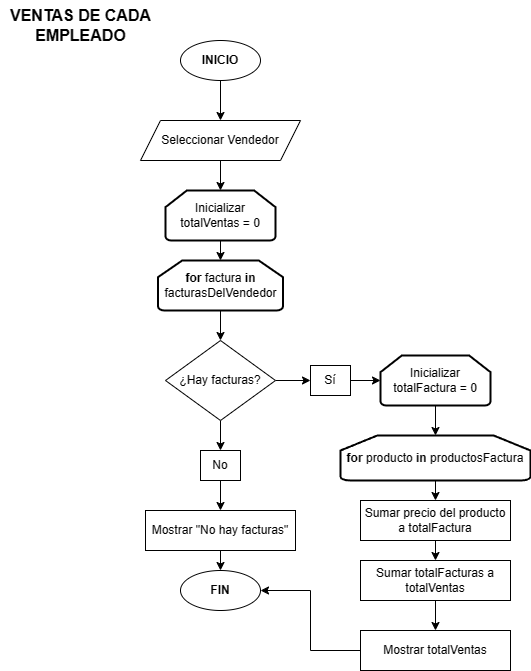

The diagram above was exported from draw.io. Its source (the exported page's mxGraphModel, read from the mxfile embedded in the PNG):
<mxGraphModel dx="832" dy="447" grid="1" gridSize="10" guides="1" tooltips="1" connect="1" arrows="1" fold="1" page="1" pageScale="1" pageWidth="827" pageHeight="1169" background="none" math="0" shadow="0">
  <root>
    <mxCell id="WIyWlLk6GJQsqaUBKTNV-0" />
    <mxCell id="WIyWlLk6GJQsqaUBKTNV-1" parent="WIyWlLk6GJQsqaUBKTNV-0" />
    <mxCell id="WuzCzDK2jLKwMSGD9dU1-0" value="Sí" style="rounded=0;whiteSpace=wrap;html=1;" parent="WIyWlLk6GJQsqaUBKTNV-1" vertex="1">
      <mxGeometry x="500" y="415" width="40" height="30" as="geometry" />
    </mxCell>
    <mxCell id="2XVpiUdMRCBjaIaKYec0-22" style="edgeStyle=orthogonalEdgeStyle;rounded=0;orthogonalLoop=1;jettySize=auto;html=1;exitX=0.5;exitY=1;exitDx=0;exitDy=0;entryX=0.5;entryY=0;entryDx=0;entryDy=0;" edge="1" parent="WIyWlLk6GJQsqaUBKTNV-1" source="WuzCzDK2jLKwMSGD9dU1-1" target="WuzCzDK2jLKwMSGD9dU1-3">
      <mxGeometry relative="1" as="geometry" />
    </mxCell>
    <mxCell id="WuzCzDK2jLKwMSGD9dU1-1" value="Sumar precio del producto a totalFactura" style="rounded=0;whiteSpace=wrap;html=1;" parent="WIyWlLk6GJQsqaUBKTNV-1" vertex="1">
      <mxGeometry x="550" y="550" width="150" height="40" as="geometry" />
    </mxCell>
    <mxCell id="2XVpiUdMRCBjaIaKYec0-24" style="edgeStyle=orthogonalEdgeStyle;rounded=0;orthogonalLoop=1;jettySize=auto;html=1;exitX=0.5;exitY=1;exitDx=0;exitDy=0;entryX=0.5;entryY=0;entryDx=0;entryDy=0;" edge="1" parent="WIyWlLk6GJQsqaUBKTNV-1" source="WuzCzDK2jLKwMSGD9dU1-3" target="WuzCzDK2jLKwMSGD9dU1-21">
      <mxGeometry relative="1" as="geometry" />
    </mxCell>
    <mxCell id="WuzCzDK2jLKwMSGD9dU1-3" value="Sumar totalFacturas a totalVentas" style="rounded=0;whiteSpace=wrap;html=1;" parent="WIyWlLk6GJQsqaUBKTNV-1" vertex="1">
      <mxGeometry x="550" y="610" width="150" height="40" as="geometry" />
    </mxCell>
    <mxCell id="WuzCzDK2jLKwMSGD9dU1-13" style="edgeStyle=orthogonalEdgeStyle;rounded=0;orthogonalLoop=1;jettySize=auto;html=1;exitX=0.5;exitY=1;exitDx=0;exitDy=0;entryX=0.5;entryY=0;entryDx=0;entryDy=0;entryPerimeter=0;" parent="WIyWlLk6GJQsqaUBKTNV-1" source="WuzCzDK2jLKwMSGD9dU1-6" target="2XVpiUdMRCBjaIaKYec0-1" edge="1">
      <mxGeometry relative="1" as="geometry">
        <mxPoint x="410" y="240" as="targetPoint" />
      </mxGeometry>
    </mxCell>
    <mxCell id="WuzCzDK2jLKwMSGD9dU1-6" value="Seleccionar Vendedor" style="shape=parallelogram;perimeter=parallelogramPerimeter;whiteSpace=wrap;html=1;fixedSize=1;" parent="WIyWlLk6GJQsqaUBKTNV-1" vertex="1">
      <mxGeometry x="330" y="170" width="160" height="40" as="geometry" />
    </mxCell>
    <mxCell id="WuzCzDK2jLKwMSGD9dU1-7" value="&lt;span style=&quot;font-size: 16px;&quot;&gt;&lt;b&gt;VENTAS DE CADA&lt;/b&gt;&lt;/span&gt;&lt;div&gt;&lt;span style=&quot;font-size: 16px;&quot;&gt;&lt;b&gt;EMPLEADO&lt;/b&gt;&lt;/span&gt;&lt;/div&gt;" style="text;html=1;align=center;verticalAlign=middle;resizable=0;points=[];autosize=1;strokeColor=none;fillColor=none;" parent="WIyWlLk6GJQsqaUBKTNV-1" vertex="1">
      <mxGeometry x="190" y="50" width="160" height="50" as="geometry" />
    </mxCell>
    <mxCell id="WuzCzDK2jLKwMSGD9dU1-12" style="edgeStyle=orthogonalEdgeStyle;rounded=0;orthogonalLoop=1;jettySize=auto;html=1;exitX=0.5;exitY=1;exitDx=0;exitDy=0;entryX=0.5;entryY=0;entryDx=0;entryDy=0;" parent="WIyWlLk6GJQsqaUBKTNV-1" source="WuzCzDK2jLKwMSGD9dU1-8" target="WuzCzDK2jLKwMSGD9dU1-6" edge="1">
      <mxGeometry relative="1" as="geometry" />
    </mxCell>
    <mxCell id="WuzCzDK2jLKwMSGD9dU1-8" value="&lt;b&gt;INICIO&lt;/b&gt;" style="ellipse;whiteSpace=wrap;html=1;" parent="WIyWlLk6GJQsqaUBKTNV-1" vertex="1">
      <mxGeometry x="370" y="90" width="80" height="40" as="geometry" />
    </mxCell>
    <mxCell id="WuzCzDK2jLKwMSGD9dU1-9" value="&lt;b&gt;FIN&lt;/b&gt;" style="ellipse;whiteSpace=wrap;html=1;" parent="WIyWlLk6GJQsqaUBKTNV-1" vertex="1">
      <mxGeometry x="370" y="620" width="80" height="40" as="geometry" />
    </mxCell>
    <mxCell id="2XVpiUdMRCBjaIaKYec0-13" style="edgeStyle=orthogonalEdgeStyle;rounded=0;orthogonalLoop=1;jettySize=auto;html=1;exitX=0.5;exitY=1;exitDx=0;exitDy=0;entryX=0.5;entryY=0;entryDx=0;entryDy=0;" edge="1" parent="WIyWlLk6GJQsqaUBKTNV-1" source="WuzCzDK2jLKwMSGD9dU1-19" target="2XVpiUdMRCBjaIaKYec0-12">
      <mxGeometry relative="1" as="geometry" />
    </mxCell>
    <mxCell id="WuzCzDK2jLKwMSGD9dU1-19" value="No" style="rounded=0;whiteSpace=wrap;html=1;" parent="WIyWlLk6GJQsqaUBKTNV-1" vertex="1">
      <mxGeometry x="390" y="500" width="40" height="30" as="geometry" />
    </mxCell>
    <mxCell id="2XVpiUdMRCBjaIaKYec0-25" style="edgeStyle=orthogonalEdgeStyle;rounded=0;orthogonalLoop=1;jettySize=auto;html=1;exitX=0;exitY=0.5;exitDx=0;exitDy=0;entryX=1;entryY=0.5;entryDx=0;entryDy=0;" edge="1" parent="WIyWlLk6GJQsqaUBKTNV-1" source="WuzCzDK2jLKwMSGD9dU1-21" target="WuzCzDK2jLKwMSGD9dU1-9">
      <mxGeometry relative="1" as="geometry" />
    </mxCell>
    <mxCell id="WuzCzDK2jLKwMSGD9dU1-21" value="Mostrar totalVentas" style="rounded=0;whiteSpace=wrap;html=1;" parent="WIyWlLk6GJQsqaUBKTNV-1" vertex="1">
      <mxGeometry x="550" y="680" width="150" height="40" as="geometry" />
    </mxCell>
    <mxCell id="2XVpiUdMRCBjaIaKYec0-1" value="Inicializar totalVentas = 0" style="strokeWidth=2;html=1;shape=mxgraph.flowchart.loop_limit;whiteSpace=wrap;" vertex="1" parent="WIyWlLk6GJQsqaUBKTNV-1">
      <mxGeometry x="355" y="240" width="110" height="50" as="geometry" />
    </mxCell>
    <mxCell id="2XVpiUdMRCBjaIaKYec0-5" style="edgeStyle=orthogonalEdgeStyle;rounded=0;orthogonalLoop=1;jettySize=auto;html=1;exitX=0.5;exitY=1;exitDx=0;exitDy=0;exitPerimeter=0;entryX=0.5;entryY=0;entryDx=0;entryDy=0;" edge="1" parent="WIyWlLk6GJQsqaUBKTNV-1" source="2XVpiUdMRCBjaIaKYec0-2" target="2XVpiUdMRCBjaIaKYec0-4">
      <mxGeometry relative="1" as="geometry" />
    </mxCell>
    <mxCell id="2XVpiUdMRCBjaIaKYec0-2" value="&lt;b&gt;for &lt;/b&gt;factura &lt;b&gt;in&lt;/b&gt; facturasDelVendedor" style="strokeWidth=2;html=1;shape=mxgraph.flowchart.loop_limit;whiteSpace=wrap;" vertex="1" parent="WIyWlLk6GJQsqaUBKTNV-1">
      <mxGeometry x="347.5" y="310" width="125" height="50" as="geometry" />
    </mxCell>
    <mxCell id="2XVpiUdMRCBjaIaKYec0-3" style="edgeStyle=orthogonalEdgeStyle;rounded=0;orthogonalLoop=1;jettySize=auto;html=1;exitX=0.5;exitY=1;exitDx=0;exitDy=0;exitPerimeter=0;entryX=0.5;entryY=0;entryDx=0;entryDy=0;entryPerimeter=0;" edge="1" parent="WIyWlLk6GJQsqaUBKTNV-1" source="2XVpiUdMRCBjaIaKYec0-1" target="2XVpiUdMRCBjaIaKYec0-2">
      <mxGeometry relative="1" as="geometry" />
    </mxCell>
    <mxCell id="2XVpiUdMRCBjaIaKYec0-8" style="edgeStyle=orthogonalEdgeStyle;rounded=0;orthogonalLoop=1;jettySize=auto;html=1;exitX=1;exitY=0.5;exitDx=0;exitDy=0;entryX=0;entryY=0.5;entryDx=0;entryDy=0;" edge="1" parent="WIyWlLk6GJQsqaUBKTNV-1" source="2XVpiUdMRCBjaIaKYec0-4" target="WuzCzDK2jLKwMSGD9dU1-0">
      <mxGeometry relative="1" as="geometry" />
    </mxCell>
    <mxCell id="2XVpiUdMRCBjaIaKYec0-11" style="edgeStyle=orthogonalEdgeStyle;rounded=0;orthogonalLoop=1;jettySize=auto;html=1;exitX=0.5;exitY=1;exitDx=0;exitDy=0;entryX=0.5;entryY=0;entryDx=0;entryDy=0;" edge="1" parent="WIyWlLk6GJQsqaUBKTNV-1" source="2XVpiUdMRCBjaIaKYec0-4">
      <mxGeometry relative="1" as="geometry">
        <mxPoint x="410" y="500" as="targetPoint" />
      </mxGeometry>
    </mxCell>
    <mxCell id="2XVpiUdMRCBjaIaKYec0-4" value="&lt;font style=&quot;font-size: 12px;&quot;&gt;¿Hay facturas?&lt;/font&gt;" style="rhombus;whiteSpace=wrap;html=1;" vertex="1" parent="WIyWlLk6GJQsqaUBKTNV-1">
      <mxGeometry x="355" y="390" width="110" height="80" as="geometry" />
    </mxCell>
    <mxCell id="2XVpiUdMRCBjaIaKYec0-17" style="edgeStyle=orthogonalEdgeStyle;rounded=0;orthogonalLoop=1;jettySize=auto;html=1;exitX=0.5;exitY=1;exitDx=0;exitDy=0;exitPerimeter=0;" edge="1" parent="WIyWlLk6GJQsqaUBKTNV-1" source="2XVpiUdMRCBjaIaKYec0-9">
      <mxGeometry relative="1" as="geometry">
        <mxPoint x="625" y="455" as="targetPoint" />
      </mxGeometry>
    </mxCell>
    <mxCell id="2XVpiUdMRCBjaIaKYec0-9" value="Inicializar totalFactura = 0" style="strokeWidth=2;html=1;shape=mxgraph.flowchart.loop_limit;whiteSpace=wrap;" vertex="1" parent="WIyWlLk6GJQsqaUBKTNV-1">
      <mxGeometry x="570" y="405" width="110" height="50" as="geometry" />
    </mxCell>
    <mxCell id="2XVpiUdMRCBjaIaKYec0-10" style="edgeStyle=orthogonalEdgeStyle;rounded=0;orthogonalLoop=1;jettySize=auto;html=1;exitX=1;exitY=0.5;exitDx=0;exitDy=0;entryX=0;entryY=0.5;entryDx=0;entryDy=0;entryPerimeter=0;" edge="1" parent="WIyWlLk6GJQsqaUBKTNV-1" source="WuzCzDK2jLKwMSGD9dU1-0" target="2XVpiUdMRCBjaIaKYec0-9">
      <mxGeometry relative="1" as="geometry" />
    </mxCell>
    <mxCell id="2XVpiUdMRCBjaIaKYec0-14" style="edgeStyle=orthogonalEdgeStyle;rounded=0;orthogonalLoop=1;jettySize=auto;html=1;exitX=0.5;exitY=1;exitDx=0;exitDy=0;entryX=0.5;entryY=0;entryDx=0;entryDy=0;" edge="1" parent="WIyWlLk6GJQsqaUBKTNV-1" source="2XVpiUdMRCBjaIaKYec0-12" target="WuzCzDK2jLKwMSGD9dU1-9">
      <mxGeometry relative="1" as="geometry" />
    </mxCell>
    <mxCell id="2XVpiUdMRCBjaIaKYec0-12" value="Mostrar &quot;No hay facturas&quot;" style="rounded=0;whiteSpace=wrap;html=1;" vertex="1" parent="WIyWlLk6GJQsqaUBKTNV-1">
      <mxGeometry x="335" y="560" width="150" height="40" as="geometry" />
    </mxCell>
    <mxCell id="2XVpiUdMRCBjaIaKYec0-21" style="edgeStyle=orthogonalEdgeStyle;rounded=0;orthogonalLoop=1;jettySize=auto;html=1;exitX=0.5;exitY=1;exitDx=0;exitDy=0;exitPerimeter=0;entryX=0.5;entryY=0;entryDx=0;entryDy=0;" edge="1" parent="WIyWlLk6GJQsqaUBKTNV-1" source="2XVpiUdMRCBjaIaKYec0-15" target="WuzCzDK2jLKwMSGD9dU1-1">
      <mxGeometry relative="1" as="geometry" />
    </mxCell>
    <mxCell id="2XVpiUdMRCBjaIaKYec0-15" value="&lt;b&gt;for&amp;nbsp;&lt;/b&gt;producto&amp;nbsp;&lt;b&gt;in&lt;/b&gt;&amp;nbsp;productosFactura" style="strokeWidth=2;html=1;shape=mxgraph.flowchart.loop_limit;whiteSpace=wrap;" vertex="1" parent="WIyWlLk6GJQsqaUBKTNV-1">
      <mxGeometry x="530" y="485" width="190" height="45" as="geometry" />
    </mxCell>
    <mxCell id="2XVpiUdMRCBjaIaKYec0-20" style="edgeStyle=orthogonalEdgeStyle;rounded=0;orthogonalLoop=1;jettySize=auto;html=1;exitX=0.5;exitY=1;exitDx=0;exitDy=0;exitPerimeter=0;entryX=0.5;entryY=0;entryDx=0;entryDy=0;entryPerimeter=0;" edge="1" parent="WIyWlLk6GJQsqaUBKTNV-1" source="2XVpiUdMRCBjaIaKYec0-9" target="2XVpiUdMRCBjaIaKYec0-15">
      <mxGeometry relative="1" as="geometry" />
    </mxCell>
  </root>
</mxGraphModel>